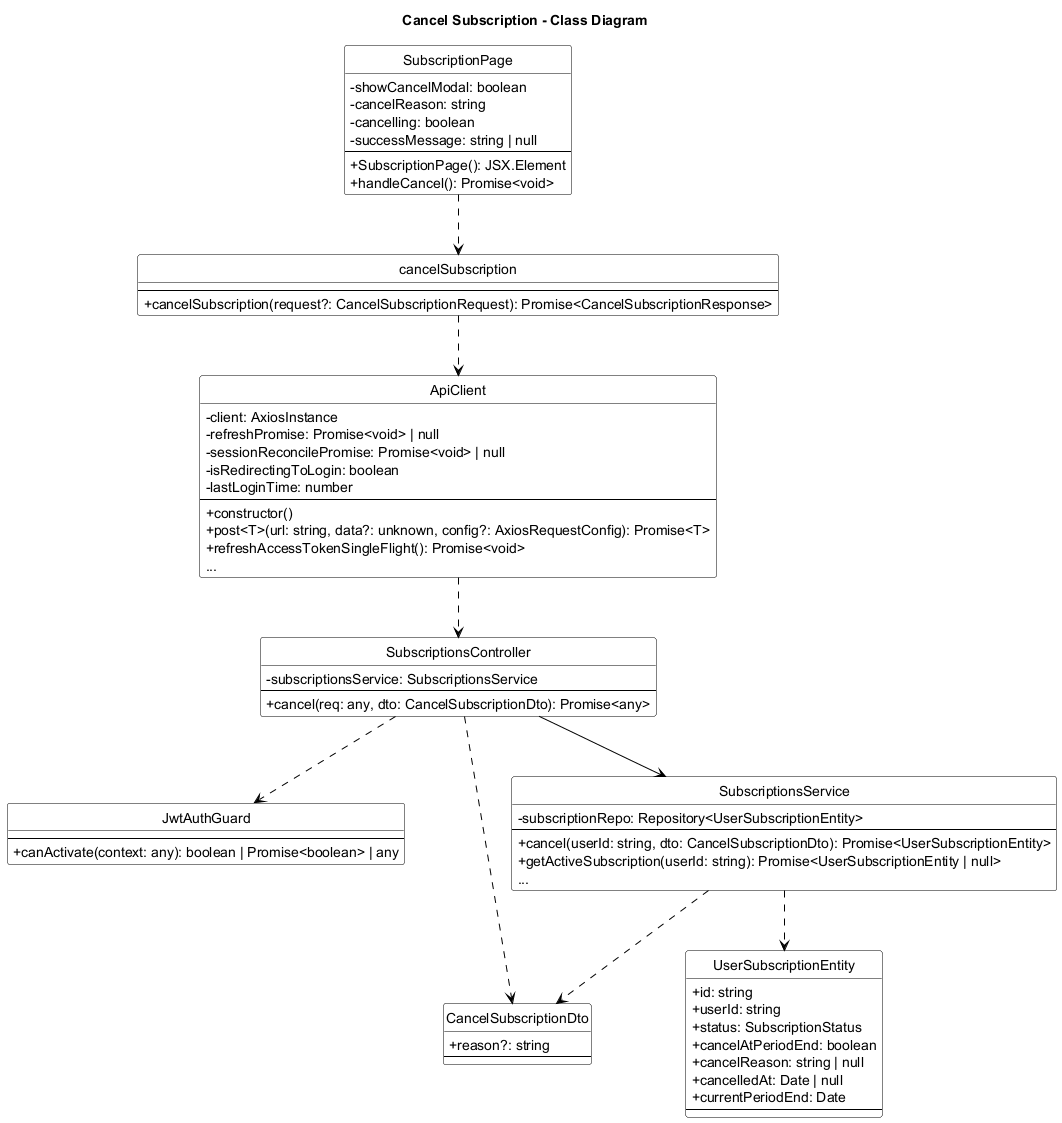

The diagram above was rendered by PlantUML. Its source (embedded in the PNG):
@startuml Cancel_Subscription_Class_Diagram
title Cancel Subscription - Class Diagram
skinparam backgroundColor white
skinparam monochrome true
skinparam defaultFontColor black
skinparam ArrowColor black
skinparam classBorderColor black
skinparam classFontColor black
skinparam classBackgroundColor white
skinparam stereotypeFontColor black
skinparam linetype polyline
skinparam classAttributeIconSize 0
hide circle

skinparam classHeaderBackgroundColor white
skinparam classHeaderFontColor black

class SubscriptionPage {
    - showCancelModal: boolean
    - cancelReason: string
    - cancelling: boolean
    - successMessage: string | null
    --
    + SubscriptionPage(): JSX.Element
    + handleCancel(): Promise<void>
}

class cancelSubscription {
    --
    + cancelSubscription(request?: CancelSubscriptionRequest): Promise<CancelSubscriptionResponse>
}

class ApiClient {
    - client: AxiosInstance
    - refreshPromise: Promise<void> | null
    - sessionReconcilePromise: Promise<void> | null
    - isRedirectingToLogin: boolean
    - lastLoginTime: number
    --
    + constructor()
    + post<T>(url: string, data?: unknown, config?: AxiosRequestConfig): Promise<T>
    + refreshAccessTokenSingleFlight(): Promise<void>
    ...
}

class JwtAuthGuard {
    --
    + canActivate(context: any): boolean | Promise<boolean> | any
}

class CancelSubscriptionDto {
    + reason?: string
    --
}

class SubscriptionsController {
    - subscriptionsService: SubscriptionsService
    --
    + cancel(req: any, dto: CancelSubscriptionDto): Promise<any>
}

class SubscriptionsService {
    - subscriptionRepo: Repository<UserSubscriptionEntity>
    --
    + cancel(userId: string, dto: CancelSubscriptionDto): Promise<UserSubscriptionEntity>
    + getActiveSubscription(userId: string): Promise<UserSubscriptionEntity | null>
    ...
}

class UserSubscriptionEntity {
    + id: string
    + userId: string
    + status: SubscriptionStatus
    + cancelAtPeriodEnd: boolean
    + cancelReason: string | null
    + cancelledAt: Date | null
    + currentPeriodEnd: Date
    --
}

SubscriptionPage ..> cancelSubscription
cancelSubscription ..> ApiClient
ApiClient ..> SubscriptionsController

SubscriptionsController ..> JwtAuthGuard
SubscriptionsController ..> CancelSubscriptionDto
SubscriptionsController --> SubscriptionsService

SubscriptionsService ..> CancelSubscriptionDto
SubscriptionsService ..> UserSubscriptionEntity

@enduml